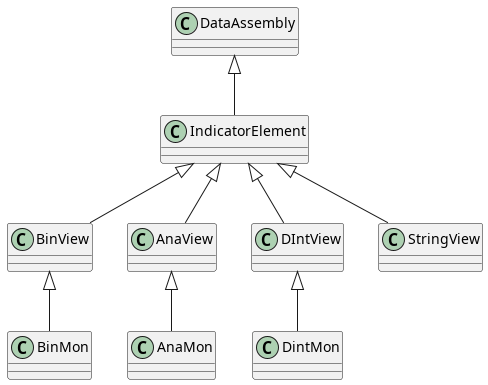

The diagram above was rendered by PlantUML. Its source (embedded in the PNG):
@startuml
class IndicatorElement extends DataAssembly

IndicatorElement <|-- BinView
IndicatorElement <|-- AnaView
IndicatorElement <|-- DIntView
IndicatorElement <|-- StringView

class BinMon extends BinView
class AnaMon extends AnaView
class DintMon extends DIntView
@enduml